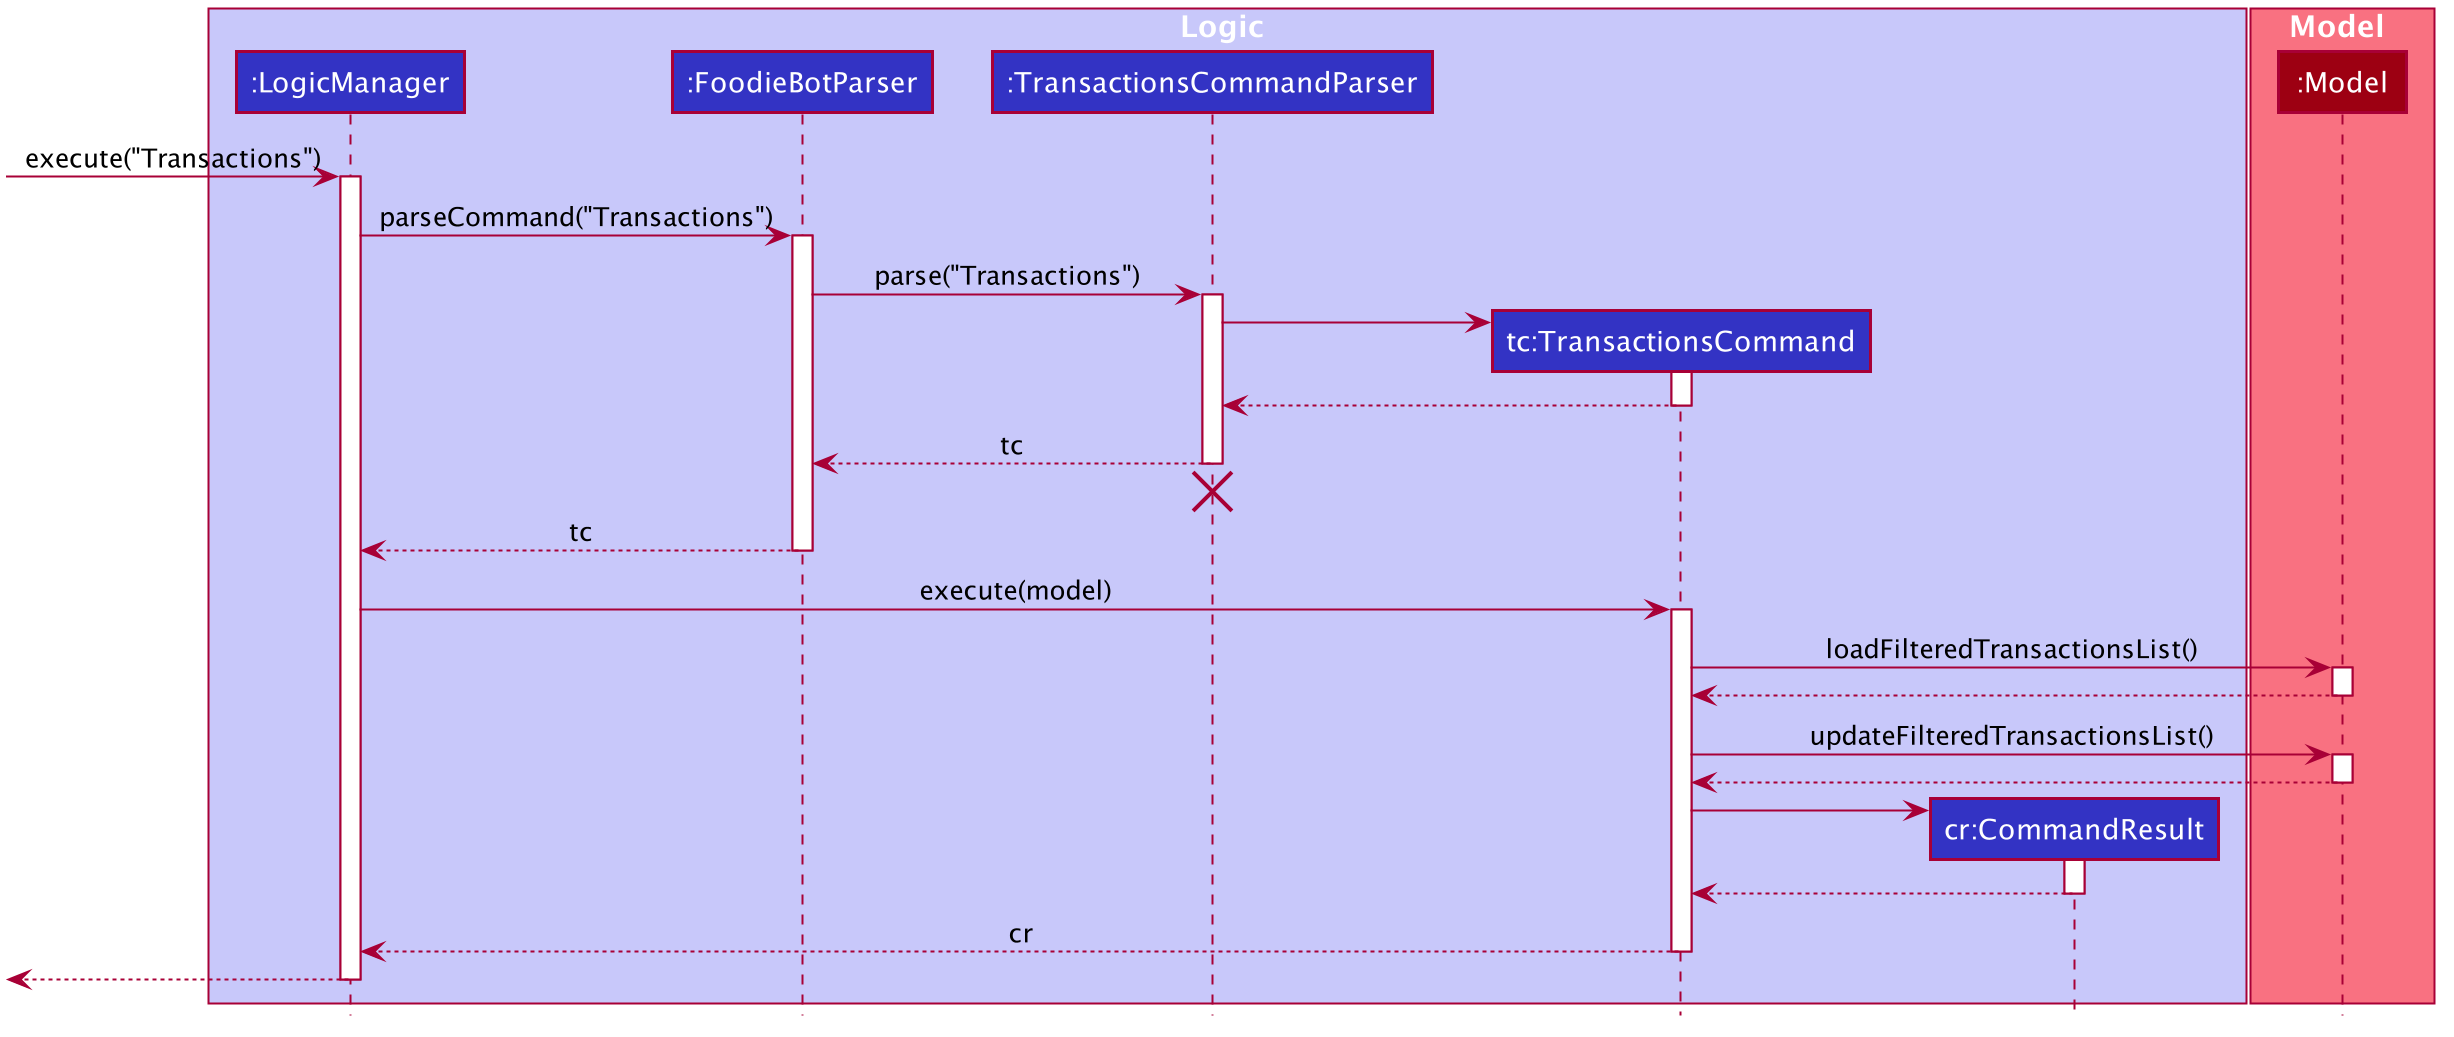

The diagram above was rendered by PlantUML. Its source (embedded in the PNG):
@startuml








skinparam BackgroundColor #FFFFFFF

skinparam Shadowing false

skinparam Class {
    FontColor #FFFFFF
    BorderThickness 1
    BorderColor #FFFFFF
    StereotypeFontColor #FFFFFF
    FontName Arial
}

skinparam Actor {
    BorderColor #000000
    Color #000000
    FontName Arial
}

skinparam Sequence {
    MessageAlign center
    BoxFontSize 15
    BoxPadding 0
    BoxFontColor #FFFFFF
    FontName Arial
}

skinparam Participant {
    FontColor #FFFFFFF
    Padding 20
}

skinparam MinClassWidth 50
skinparam ParticipantPadding 10
skinparam Shadowing false
skinparam DefaultTextAlignment center
skinparam packageStyle Rectangle

hide footbox
hide members
hide circle

box Logic #C8C8FA
participant ":LogicManager" as LogicManager #3333C4
participant ":FoodieBotParser" as FoodieBotParser #3333C4
participant ":TransactionsCommandParser" as TransactionsCommandParser #3333C4
participant "tc:TransactionsCommand" as TransactionsCommand #3333C4
participant "cr:CommandResult" as CommandResult #3333C4
end box

box Model #F97181
participant ":Model" as Model #9D0012
end box


[-> LogicManager : execute("Transactions")
activate LogicManager

LogicManager -> FoodieBotParser : parseCommand("Transactions")
activate FoodieBotParser

FoodieBotParser -> TransactionsCommandParser : parse("Transactions")
activate TransactionsCommandParser

create TransactionsCommand
TransactionsCommandParser -> TransactionsCommand
activate TransactionsCommand

TransactionsCommand --> TransactionsCommandParser :
deactivate TransactionsCommand

TransactionsCommandParser --> FoodieBotParser : tc
deactivate TransactionsCommandParser
TransactionsCommandParser -[hidden]-> FoodieBotParser
destroy TransactionsCommandParser

FoodieBotParser --> LogicManager : tc
deactivate FoodieBotParser

LogicManager -> TransactionsCommand : execute(model)
activate TransactionsCommand

TransactionsCommand -> Model : loadFilteredTransactionsList()
activate Model

Model --> TransactionsCommand :
deactivate Model

TransactionsCommand -> Model : updateFilteredTransactionsList()
activate Model

Model --> TransactionsCommand
deactivate Model

create CommandResult
TransactionsCommand -> CommandResult
activate CommandResult

CommandResult --> TransactionsCommand
deactivate CommandResult

TransactionsCommand --> LogicManager : cr
deactivate TransactionsCommand

[<--LogicManager
deactivate LogicManager

@enduml